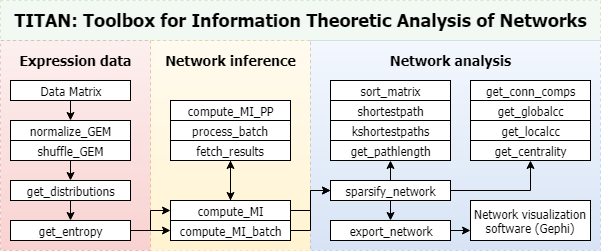

The diagram above was exported from draw.io. Its source (the exported page's mxGraphModel, read from the mxfile embedded in the PNG):
<mxGraphModel dx="1038" dy="499" grid="1" gridSize="10" guides="1" tooltips="1" connect="1" arrows="1" fold="1" page="1" pageScale="1" pageWidth="826" pageHeight="1169" background="#ffffff" math="0" shadow="0">
  <root>
    <mxCell id="0" />
    <mxCell id="1" parent="0" />
    <mxCell id="82" value="" style="whiteSpace=wrap;html=1;dashed=1;fontSize=14;textOpacity=20;opacity=30;plain-red;fontFamily=Tahoma;spacing=2;" parent="1" vertex="1">
      <mxGeometry x="80" y="100" width="150" height="210" as="geometry" />
    </mxCell>
    <mxCell id="80" value="" style="whiteSpace=wrap;html=1;dashed=1;fontSize=14;textOpacity=20;opacity=30;plain-yellow;fontFamily=Tahoma;spacing=2;" parent="1" vertex="1">
      <mxGeometry x="230" y="100" width="160" height="210" as="geometry" />
    </mxCell>
    <mxCell id="87" value="" style="whiteSpace=wrap;html=1;dashed=1;fontSize=14;textOpacity=20;opacity=30;plain-blue;fontFamily=Tahoma;spacing=2;" parent="1" vertex="1">
      <mxGeometry x="390" y="100" width="290" height="210" as="geometry" />
    </mxCell>
    <mxCell id="72" style="edgeStyle=orthogonalEdgeStyle;rounded=0;html=1;exitX=0;exitY=0.75;entryX=0;entryY=0.75;jettySize=auto;orthogonalLoop=1;fontFamily=Tahoma;spacing=2;" parent="1" edge="1">
      <mxGeometry relative="1" as="geometry">
        <mxPoint x="215" y="85" as="sourcePoint" />
        <mxPoint x="215" y="85" as="targetPoint" />
      </mxGeometry>
    </mxCell>
    <mxCell id="88" value="Network analysis" style="text;html=1;strokeColor=none;fillColor=none;align=center;verticalAlign=middle;whiteSpace=wrap;overflow=hidden;dashed=1;fontStyle=1;fontSize=14;fontFamily=Tahoma;spacing=2;" parent="1" vertex="1">
      <mxGeometry x="380" y="110" width="300" height="20" as="geometry" />
    </mxCell>
    <mxCell id="93" value="get_pathlength" style="whiteSpace=wrap;html=1;fontFamily=Tahoma;spacing=2;" parent="1" vertex="1">
      <mxGeometry x="410" y="200" width="120" height="20" as="geometry" />
    </mxCell>
    <mxCell id="94" value="get_conn_comps" style="whiteSpace=wrap;html=1;fontFamily=Tahoma;spacing=2;" parent="1" vertex="1">
      <mxGeometry x="550" y="140" width="120" height="20" as="geometry" />
    </mxCell>
    <mxCell id="5b9a0186a41df962-117" value="kshortestpaths" style="whiteSpace=wrap;html=1;fontFamily=Tahoma;spacing=2;" parent="1" vertex="1">
      <mxGeometry x="410" y="180" width="120" height="20" as="geometry" />
    </mxCell>
    <mxCell id="KtLAcyUgx7RSn2WHyYaU-97" value="shortestpath" style="whiteSpace=wrap;html=1;fontFamily=Tahoma;spacing=2;" parent="1" vertex="1">
      <mxGeometry x="410" y="160" width="120" height="20" as="geometry" />
    </mxCell>
    <mxCell id="VfBhTGXK3j7C98uKIoHA-95" value="process_batch" style="whiteSpace=wrap;html=1;fontFamily=Tahoma;spacing=2;" parent="1" vertex="1">
      <mxGeometry x="250" y="180" width="120" height="20" as="geometry" />
    </mxCell>
    <mxCell id="VfBhTGXK3j7C98uKIoHA-96" value="normalize_GEM&lt;br&gt;" style="whiteSpace=wrap;html=1;fontFamily=Tahoma;spacing=2;" parent="1" vertex="1">
      <mxGeometry x="90" y="180" width="120" height="20" as="geometry" />
    </mxCell>
    <mxCell id="VfBhTGXK3j7C98uKIoHA-99" value="shuffle_GEM" style="whiteSpace=wrap;html=1;fontFamily=Tahoma;spacing=2;" parent="1" vertex="1">
      <mxGeometry x="90" y="200" width="120" height="20" as="geometry" />
    </mxCell>
    <mxCell id="VfBhTGXK3j7C98uKIoHA-113" style="edgeStyle=orthogonalEdgeStyle;rounded=0;orthogonalLoop=1;jettySize=auto;html=1;exitX=0.5;exitY=1;exitDx=0;exitDy=0;entryX=0.5;entryY=0;entryDx=0;entryDy=0;fontFamily=Tahoma;spacing=2;" parent="1" source="VfBhTGXK3j7C98uKIoHA-100" target="VfBhTGXK3j7C98uKIoHA-101" edge="1">
      <mxGeometry relative="1" as="geometry" />
    </mxCell>
    <mxCell id="VfBhTGXK3j7C98uKIoHA-100" value="get_distributions" style="whiteSpace=wrap;html=1;fontFamily=Tahoma;spacing=2;" parent="1" vertex="1">
      <mxGeometry x="90" y="240" width="120" height="20" as="geometry" />
    </mxCell>
    <mxCell id="VfBhTGXK3j7C98uKIoHA-137" style="edgeStyle=orthogonalEdgeStyle;rounded=0;orthogonalLoop=1;jettySize=auto;html=1;exitX=1;exitY=0.5;exitDx=0;exitDy=0;entryX=0;entryY=0.5;entryDx=0;entryDy=0;fontFamily=Tahoma;spacing=2;" parent="1" source="VfBhTGXK3j7C98uKIoHA-101" target="VfBhTGXK3j7C98uKIoHA-106" edge="1">
      <mxGeometry relative="1" as="geometry" />
    </mxCell>
    <mxCell id="VfBhTGXK3j7C98uKIoHA-138" style="edgeStyle=orthogonalEdgeStyle;rounded=0;orthogonalLoop=1;jettySize=auto;html=1;exitX=1;exitY=0.5;exitDx=0;exitDy=0;entryX=0;entryY=0.5;entryDx=0;entryDy=0;fontFamily=Tahoma;spacing=2;" parent="1" source="VfBhTGXK3j7C98uKIoHA-101" target="VfBhTGXK3j7C98uKIoHA-102" edge="1">
      <mxGeometry relative="1" as="geometry" />
    </mxCell>
    <mxCell id="VfBhTGXK3j7C98uKIoHA-101" value="get_entropy" style="whiteSpace=wrap;html=1;fontFamily=Tahoma;spacing=2;" parent="1" vertex="1">
      <mxGeometry x="90" y="280" width="120" height="20" as="geometry" />
    </mxCell>
    <mxCell id="VfBhTGXK3j7C98uKIoHA-130" style="edgeStyle=orthogonalEdgeStyle;rounded=0;orthogonalLoop=1;jettySize=auto;html=1;exitX=0.5;exitY=0;exitDx=0;exitDy=0;entryX=0.5;entryY=1;entryDx=0;entryDy=0;fontFamily=Tahoma;spacing=2;" parent="1" source="VfBhTGXK3j7C98uKIoHA-102" target="VfBhTGXK3j7C98uKIoHA-107" edge="1">
      <mxGeometry relative="1" as="geometry" />
    </mxCell>
    <mxCell id="Rre862BeZ-weLts9gh-E-98" style="edgeStyle=orthogonalEdgeStyle;rounded=0;orthogonalLoop=1;jettySize=auto;html=1;exitX=1;exitY=0.5;exitDx=0;exitDy=0;entryX=0;entryY=0.5;entryDx=0;entryDy=0;fontFamily=Tahoma;spacing=2;" parent="1" source="VfBhTGXK3j7C98uKIoHA-102" target="VfBhTGXK3j7C98uKIoHA-103" edge="1">
      <mxGeometry relative="1" as="geometry" />
    </mxCell>
    <mxCell id="VfBhTGXK3j7C98uKIoHA-102" value="compute_MI" style="whiteSpace=wrap;html=1;fontFamily=Tahoma;spacing=2;" parent="1" vertex="1">
      <mxGeometry x="250" y="260" width="120" height="20" as="geometry" />
    </mxCell>
    <mxCell id="Rre862BeZ-weLts9gh-E-103" style="edgeStyle=orthogonalEdgeStyle;rounded=0;orthogonalLoop=1;jettySize=auto;html=1;exitX=0.5;exitY=1;exitDx=0;exitDy=0;entryX=0.5;entryY=0;entryDx=0;entryDy=0;fontFamily=Tahoma;spacing=2;" parent="1" source="VfBhTGXK3j7C98uKIoHA-103" target="VfBhTGXK3j7C98uKIoHA-109" edge="1">
      <mxGeometry relative="1" as="geometry" />
    </mxCell>
    <mxCell id="Rre862BeZ-weLts9gh-E-104" style="edgeStyle=orthogonalEdgeStyle;rounded=0;orthogonalLoop=1;jettySize=auto;html=1;exitX=0.5;exitY=0;exitDx=0;exitDy=0;entryX=0.5;entryY=1;entryDx=0;entryDy=0;fontFamily=Tahoma;spacing=2;" parent="1" source="VfBhTGXK3j7C98uKIoHA-103" target="93" edge="1">
      <mxGeometry relative="1" as="geometry" />
    </mxCell>
    <mxCell id="Rre862BeZ-weLts9gh-E-105" style="edgeStyle=orthogonalEdgeStyle;rounded=0;orthogonalLoop=1;jettySize=auto;html=1;exitX=1;exitY=0.5;exitDx=0;exitDy=0;entryX=0.5;entryY=1;entryDx=0;entryDy=0;fontFamily=Tahoma;spacing=2;" parent="1" source="VfBhTGXK3j7C98uKIoHA-103" target="VfBhTGXK3j7C98uKIoHA-141" edge="1">
      <mxGeometry relative="1" as="geometry" />
    </mxCell>
    <mxCell id="VfBhTGXK3j7C98uKIoHA-103" value="sparsify_network" style="whiteSpace=wrap;html=1;fontFamily=Tahoma;spacing=2;" parent="1" vertex="1">
      <mxGeometry x="410" y="240" width="120" height="20" as="geometry" />
    </mxCell>
    <mxCell id="VfBhTGXK3j7C98uKIoHA-134" style="edgeStyle=orthogonalEdgeStyle;rounded=0;orthogonalLoop=1;jettySize=auto;html=1;exitX=0.5;exitY=1;exitDx=0;exitDy=0;entryX=0.5;entryY=0;entryDx=0;entryDy=0;fontFamily=Tahoma;spacing=2;" parent="1" target="VfBhTGXK3j7C98uKIoHA-100" edge="1">
      <mxGeometry relative="1" as="geometry">
        <mxPoint x="150" y="220" as="sourcePoint" />
      </mxGeometry>
    </mxCell>
    <mxCell id="VfBhTGXK3j7C98uKIoHA-105" value="compute_MI_PP" style="whiteSpace=wrap;html=1;fontFamily=Tahoma;spacing=2;" parent="1" vertex="1">
      <mxGeometry x="250" y="160" width="120" height="20" as="geometry" />
    </mxCell>
    <mxCell id="VfBhTGXK3j7C98uKIoHA-140" style="edgeStyle=orthogonalEdgeStyle;rounded=0;orthogonalLoop=1;jettySize=auto;html=1;exitX=1;exitY=0.5;exitDx=0;exitDy=0;entryX=0;entryY=0.5;entryDx=0;entryDy=0;fontFamily=Tahoma;spacing=2;" parent="1" source="VfBhTGXK3j7C98uKIoHA-106" target="VfBhTGXK3j7C98uKIoHA-103" edge="1">
      <mxGeometry relative="1" as="geometry" />
    </mxCell>
    <mxCell id="VfBhTGXK3j7C98uKIoHA-106" value="compute_MI_batch" style="whiteSpace=wrap;html=1;fontFamily=Tahoma;spacing=2;" parent="1" vertex="1">
      <mxGeometry x="250" y="280" width="120" height="20" as="geometry" />
    </mxCell>
    <mxCell id="VfBhTGXK3j7C98uKIoHA-131" style="edgeStyle=orthogonalEdgeStyle;rounded=0;orthogonalLoop=1;jettySize=auto;html=1;exitX=0.5;exitY=1;exitDx=0;exitDy=0;fontFamily=Tahoma;spacing=2;" parent="1" source="VfBhTGXK3j7C98uKIoHA-107" edge="1">
      <mxGeometry relative="1" as="geometry">
        <mxPoint x="310" y="260" as="targetPoint" />
      </mxGeometry>
    </mxCell>
    <mxCell id="VfBhTGXK3j7C98uKIoHA-107" value="fetch_results" style="whiteSpace=wrap;html=1;fontFamily=Tahoma;spacing=2;" parent="1" vertex="1">
      <mxGeometry x="250" y="200" width="120" height="20" as="geometry" />
    </mxCell>
    <mxCell id="Rre862BeZ-weLts9gh-E-150" style="edgeStyle=orthogonalEdgeStyle;rounded=0;orthogonalLoop=1;jettySize=auto;html=1;exitX=1;exitY=0.5;exitDx=0;exitDy=0;entryX=0;entryY=0.75;entryDx=0;entryDy=0;fontFamily=Tahoma;spacing=2;" parent="1" source="VfBhTGXK3j7C98uKIoHA-109" target="Rre862BeZ-weLts9gh-E-102" edge="1">
      <mxGeometry relative="1" as="geometry" />
    </mxCell>
    <mxCell id="VfBhTGXK3j7C98uKIoHA-109" value="export_network" style="whiteSpace=wrap;html=1;fontFamily=Tahoma;spacing=2;" parent="1" vertex="1">
      <mxGeometry x="410" y="280" width="120" height="20" as="geometry" />
    </mxCell>
    <mxCell id="VfBhTGXK3j7C98uKIoHA-141" value="get_centrality" style="whiteSpace=wrap;html=1;fontFamily=Tahoma;spacing=2;" parent="1" vertex="1">
      <mxGeometry x="550" y="200" width="120" height="20" as="geometry" />
    </mxCell>
    <mxCell id="VfBhTGXK3j7C98uKIoHA-142" value="get_globalcc&lt;br&gt;" style="whiteSpace=wrap;html=1;fontFamily=Tahoma;spacing=2;" parent="1" vertex="1">
      <mxGeometry x="550" y="160" width="120" height="20" as="geometry" />
    </mxCell>
    <mxCell id="VfBhTGXK3j7C98uKIoHA-143" value="get_localcc" style="whiteSpace=wrap;html=1;fontFamily=Tahoma;spacing=2;" parent="1" vertex="1">
      <mxGeometry x="550" y="180" width="120" height="20" as="geometry" />
    </mxCell>
    <mxCell id="VfBhTGXK3j7C98uKIoHA-145" value="Expression data" style="text;html=1;strokeColor=none;fillColor=none;align=center;verticalAlign=middle;whiteSpace=wrap;overflow=hidden;dashed=1;fontStyle=1;fontSize=14;fontFamily=Tahoma;spacing=2;" parent="1" vertex="1">
      <mxGeometry x="80" y="100" width="150" height="40" as="geometry" />
    </mxCell>
    <mxCell id="VfBhTGXK3j7C98uKIoHA-148" value="Network inference" style="text;html=1;strokeColor=none;fillColor=none;align=center;verticalAlign=middle;whiteSpace=wrap;overflow=hidden;dashed=1;fontStyle=1;fontSize=14;fontFamily=Tahoma;spacing=2;" parent="1" vertex="1">
      <mxGeometry x="230" y="100" width="160" height="40" as="geometry" />
    </mxCell>
    <mxCell id="Rre862BeZ-weLts9gh-E-94" value="sort_matrix&lt;br&gt;" style="whiteSpace=wrap;html=1;fontFamily=Tahoma;spacing=2;" parent="1" vertex="1">
      <mxGeometry x="410" y="140" width="120" height="20" as="geometry" />
    </mxCell>
    <mxCell id="Rre862BeZ-weLts9gh-E-102" value="Network visualization software (Gephi)" style="whiteSpace=wrap;html=1;fontFamily=Tahoma;spacing=2;" parent="1" vertex="1">
      <mxGeometry x="550" y="260" width="120" height="40" as="geometry" />
    </mxCell>
    <mxCell id="Rre862BeZ-weLts9gh-E-148" style="edgeStyle=orthogonalEdgeStyle;rounded=0;orthogonalLoop=1;jettySize=auto;html=1;exitX=0.5;exitY=1;exitDx=0;exitDy=0;entryX=0.5;entryY=0;entryDx=0;entryDy=0;fontFamily=Tahoma;spacing=2;" parent="1" source="Rre862BeZ-weLts9gh-E-147" target="VfBhTGXK3j7C98uKIoHA-96" edge="1">
      <mxGeometry relative="1" as="geometry" />
    </mxCell>
    <mxCell id="Rre862BeZ-weLts9gh-E-147" value="Data Matrix&lt;br&gt;" style="whiteSpace=wrap;html=1;fontFamily=Tahoma;spacing=2;" parent="1" vertex="1">
      <mxGeometry x="90" y="140" width="120" height="20" as="geometry" />
    </mxCell>
    <mxCell id="cZObgXHl5H65I6DoZzcu-94" value="" style="whiteSpace=wrap;html=1;dashed=1;fontSize=14;textOpacity=20;opacity=30;fillColor=#d5e8d4;strokeColor=#82b366;fontFamily=Tahoma;spacing=2;" parent="1" vertex="1">
      <mxGeometry x="80" y="60" width="600" height="40" as="geometry" />
    </mxCell>
    <mxCell id="cZObgXHl5H65I6DoZzcu-95" value="&lt;font style=&quot;font-size: 18px;&quot;&gt;TITAN: Toolbox for Information Theoretic Analysis of Networks&lt;/font&gt;" style="text;html=1;strokeColor=none;fillColor=none;align=center;verticalAlign=middle;whiteSpace=wrap;overflow=hidden;dashed=1;fontStyle=1;fontSize=18;fontFamily=Tahoma;spacing=2;" parent="1" vertex="1">
      <mxGeometry x="80" y="60" width="600" height="40" as="geometry" />
    </mxCell>
  </root>
</mxGraphModel>